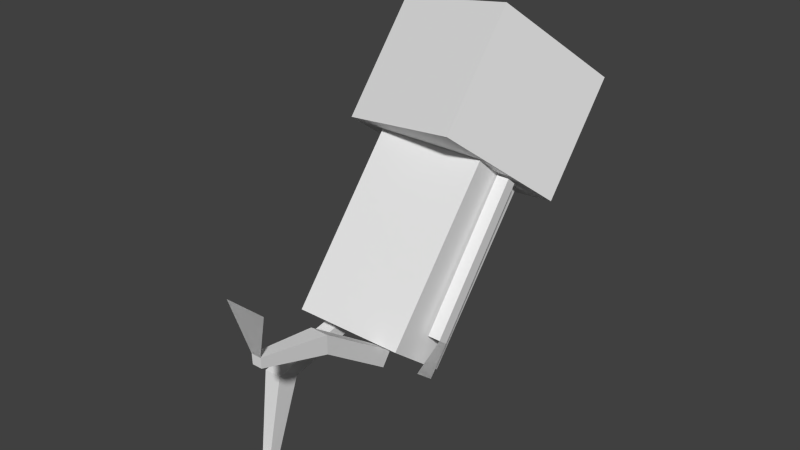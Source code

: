 # Source: sleepingcop.blend  (saved by Blender 2.72.0; exported with 4.5.12 LTS)
import bpy
from mathutils import Matrix  # noqa: F401  (used for matrix-valued properties, if any)

bpy.ops.wm.read_factory_settings(use_empty=True)
scene = bpy.context.scene
scene.name = 'Scene'

# ---- collections
col_collection_1 = bpy.data.collections.new('Collection 1'); scene.collection.children.link(col_collection_1)

# ---- world
world_world = bpy.data.worlds.new('World'); scene.world = world_world
world_world.color = (0.05088, 0.05088, 0.05088)
world_world.use_sun_shadow = False
world_world.sun_shadow_jitter_overblur = 0.0
world_world.cycles.sampling_method = 'MANUAL'
world_world.cycles.sample_map_resolution = 256

# ---- meshes
me_arm_l = bpy.data.meshes.new('Arm.L')
me_arm_l.from_pydata([(-11.44, 2.077, 18.6), (-11.44, 3.626, 17.34), (-9.44, 3.626, 17.34), (-9.44, 2.077, 18.6), (-11.17, 17.77, 37.81), (-11.17, 19.32, 36.54), (-9.175, 19.32, 36.54), (-9.175, 17.77, 37.81), (-10.86, -2.097, 15.06), (-10.86, 0.9886, 12.54), (-11.44, 2.077, 18.6), (-11.44, 3.626, 17.34), (-10.86, -2.097, 15.06), (-10.86, 0.9886, 12.54), (11.15, 20.07, 10.32), (11.15, 22.07, 10.35), (9.154, 22.07, 10.35), (9.154, 20.07, 10.32), (10.89, 19.66, 35.11), (10.89, 21.66, 35.15), (8.888, 21.66, 35.15), (8.888, 19.66, 35.11), (10.67, 19.17, 4.864), (10.67, 23.15, 4.931), (11.15, 20.07, 10.32), (11.15, 22.07, 10.35), (10.67, 19.17, 4.864), (10.67, 23.15, 4.931), (-5.127, -26.89, 28.7), (-5.127, -26.83, 27.11), (-6.647, -26.83, 27.11), (-6.647, -26.89, 28.7), (-4.857, -3.265, 17.85), (-4.857, -4.733, 15.8), (-6.917, -4.733, 15.8), (-6.917, -3.265, 17.85), (-4.494, -15.99, 26.82), (-4.494, -16.0, 23.88), (-7.28, -16.0, 23.88), (-7.28, -15.99, 26.82), (-2.754, -28.07, 35.95), (-9.02, -28.07, 35.95), (-2.754, -28.07, 35.95), (-9.02, -28.07, 35.95), (6.808, -15.76, 0.3906), (6.808, -13.95, -0.01969), (5.288, -13.95, -0.01969), (7.078, 1.738, 16.74), (7.078, 2.206, 14.27), (5.018, 2.206, 14.27), (5.018, 1.738, 16.74), (7.441, -13.54, 13.72), (7.441, -10.22, 12.19), (4.654, -10.22, 12.19), (4.654, -13.54, 13.72), (9.181, -25.7, 0.2959), (2.915, -25.7, 0.2959), (5.288, -15.76, 0.3906), (9.181, -25.7, 0.2959), (2.915, -25.7, 0.2959), (8.898, -4.48, 18.89), (8.898, 4.858, 11.26), (-8.898, 4.858, 11.26), (-8.898, -4.48, 18.89), (8.898, 13.94, 41.44), (8.898, 23.28, 33.81), (-8.898, 23.28, 33.81), (-8.898, 13.94, 41.44), (14.14, 12.89, 42.29), (7.613, 29.74, 28.53), (-14.14, 24.68, 32.66), (-7.613, 7.837, 46.42), (14.14, 25.61, 57.86), (7.613, 42.46, 44.1), (-14.14, 37.4, 48.22), (-7.613, 20.56, 61.99)], [], [(4, 0, 1, 5), (5, 1, 2, 6), (6, 2, 3, 7), (7, 3, 0, 4), (0, 3, 2, 1), (7, 4, 5, 6), (1, 8, 0), (9, 8, 1), (11, 10, 12), (13, 11, 12), (18, 19, 15, 14), (19, 20, 16, 15), (20, 21, 17, 16), (21, 18, 14, 17), (14, 15, 16, 17), (21, 20, 19, 18), (15, 22, 14), (23, 22, 15), (25, 24, 26), (27, 25, 26), (36, 37, 29, 28), (37, 38, 30, 29), (38, 39, 31, 30), (39, 36, 28, 31), (28, 29, 30, 31), (35, 34, 33, 32), (32, 33, 37, 36), (33, 34, 38, 37), (34, 35, 39, 38), (35, 32, 36, 39), (28, 41, 31), (40, 41, 28), (51, 52, 45, 44), (52, 53, 46, 45), (50, 49, 48, 47), (47, 48, 52, 51), (48, 49, 53, 52), (49, 50, 54, 53), (50, 47, 51, 54), (55, 56, 44), (64, 65, 61, 60), (65, 66, 62, 61), (66, 67, 63, 62), (67, 64, 60, 63), (60, 61, 62, 63), (67, 66, 65, 64), (73, 69, 68), (74, 70, 69), (75, 71, 70), (72, 68, 71), (71, 69, 70), (72, 74, 73), (73, 74, 69), (72, 73, 68), (75, 72, 71), (74, 75, 70), (75, 74, 72), (68, 69, 71), (28, 31, 43), (42, 28, 43), (53, 54, 57, 46), (54, 51, 44, 57), (44, 45, 46, 57), (44, 56, 57), (44, 57, 59), (58, 44, 59)])
_uv = me_arm_l.uv_layers.new(name='UVMap')
_uv.uv.foreach_set('vector', [0.883, 0.6299, 0.883, 0.9284, 0.906, 0.9284, 0.906, 0.6299, 0.9685, 0.63, 0.9685, 0.9285, 0.9914, 0.9283, 0.9914, 0.6297, 0.9632, 0.9274, 0.9632, 0.6288, 0.9402, 0.6288, 0.9402, 0.9274, 0.9115, 0.6305, 0.9115, 0.929, 0.9344, 0.9293, 0.9344, 0.6307, 0.9513, 0.6, 0.9283, 0.6, 0.9283, 0.6241, 0.9513, 0.6241, 0.9329, 0.9813, 0.9329, 0.9573, 0.9099, 0.9573, 0.9099, 0.9813, 0.9503, 0.525, 0.9846, 0.5898, 0.9732, 0.525, 0.9389, 0.5898, 0.9846, 0.5898, 0.9503, 0.525, 0.9275, 0.525, 0.9046, 0.525, 0.8932, 0.5899, 0.9389, 0.5899, 0.9275, 0.525, 0.8932, 0.5899, 0.7501, 0.6289, 0.773, 0.6289, 0.773, 0.9275, 0.7501, 0.9275, 0.8384, 0.6305, 0.8613, 0.6303, 0.8613, 0.9288, 0.8384, 0.9291, 0.8323, 0.9285, 0.8094, 0.9285, 0.8094, 0.63, 0.8323, 0.63, 0.7793, 0.6293, 0.8023, 0.6295, 0.8023, 0.9281, 0.7793, 0.9278, 0.8162, 0.5936, 0.7932, 0.5936, 0.7932, 0.6177, 0.8162, 0.6177, 0.8181, 0.9764, 0.7952, 0.9764, 0.7952, 0.9523, 0.8181, 0.9523, 0.7655, 0.5152, 0.7998, 0.5807, 0.7884, 0.5152, 0.7541, 0.5807, 0.7998, 0.5807, 0.7655, 0.5152, 0.8442, 0.5157, 0.8213, 0.5157, 0.8099, 0.581, 0.8556, 0.581, 0.8442, 0.5157, 0.8099, 0.581, 0.951, 0.2006, 0.9901, 0.2006, 0.9812, 0.03824, 0.9599, 0.03824, 0.8329, 0.2018, 0.8649, 0.2018, 0.8577, 0.0394, 0.8402, 0.0394, 0.8709, 0.2009, 0.91, 0.2009, 0.9011, 0.0385, 0.8798, 0.0385, 0.9142, 0.2017, 0.9462, 0.2017, 0.9389, 0.03927, 0.9215, 0.03927, 0.885, 0.008917, 0.885, 0.03129, 0.9025, 0.03129, 0.9025, 0.008917, 0.8742, 0.3737, 0.8742, 0.404, 0.8979, 0.404, 0.8979, 0.3737, 0.9561, 0.363, 0.985, 0.363, 0.9901, 0.2006, 0.951, 0.2006, 0.8371, 0.3642, 0.8608, 0.3642, 0.8649, 0.2018, 0.8329, 0.2018, 0.876, 0.3633, 0.9049, 0.3633, 0.91, 0.2009, 0.8709, 0.2009, 0.9184, 0.364, 0.942, 0.364, 0.9462, 0.2017, 0.9142, 0.2017, 0.6861, 0.6023, 0.6547, 0.5162, 0.6738, 0.6023, 0.7052, 0.5162, 0.6547, 0.5162, 0.6861, 0.6023, 0.6498, 0.2001, 0.6889, 0.2001, 0.68, 0.03772, 0.6587, 0.03772, 0.7348, 0.2005, 0.7668, 0.2005, 0.7595, 0.0381, 0.7421, 0.0381, 0.6784, 0.3714, 0.6784, 0.4017, 0.7021, 0.4017, 0.7021, 0.3714, 0.6549, 0.3625, 0.6838, 0.3625, 0.6889, 0.2001, 0.6498, 0.2001, 0.739, 0.3629, 0.7626, 0.3629, 0.7668, 0.2005, 0.7348, 0.2005, 0.6103, 0.3635, 0.6392, 0.3635, 0.6443, 0.2011, 0.6052, 0.2011, 0.7006, 0.3627, 0.7242, 0.3627, 0.7284, 0.2003, 0.6964, 0.2003, 0.6175, 0.5157, 0.5676, 0.5157, 0.5986, 0.6007, 0.1126, 0.4028, 0.005146, 0.4028, 0.005146, 0.1306, 0.1126, 0.1306, 0.5955, 0.4026, 0.4369, 0.4026, 0.4369, 0.1305, 0.5955, 0.1305, 0.4174, 0.4026, 0.31, 0.4026, 0.31, 0.1305, 0.4174, 0.1305, 0.2901, 0.4002, 0.1316, 0.4002, 0.1316, 0.1281, 0.2901, 0.1281, 0.1281, 0.1115, 0.1281, 0.004036, 0.2944, 0.004036, 0.2944, 0.1115, 0.2983, 0.4156, 0.2983, 0.5231, 0.132, 0.5231, 0.132, 0.4156, 0.09845, 0.7895, 0.09845, 0.6163, 0.3038, 0.6163, 0.08815, 0.9906, 0.08815, 0.8171, 0.293, 0.8171, 0.5309, 0.7892, 0.5309, 0.6159, 0.7362, 0.6159, 0.3135, 0.7903, 0.3135, 0.617, 0.5188, 0.617, 0.3138, 0.6088, 0.5191, 0.4131, 0.3138, 0.4131, 0.3135, 0.7903, 0.5188, 0.986, 0.3135, 0.986, 0.293, 0.9906, 0.08815, 0.9906, 0.293, 0.8171, 0.3038, 0.7895, 0.09845, 0.7895, 0.3038, 0.6163, 0.5188, 0.7903, 0.3135, 0.7903, 0.5188, 0.617, 0.7362, 0.7892, 0.5309, 0.7892, 0.7362, 0.6159, 0.5188, 0.7903, 0.5188, 0.986, 0.3135, 0.7903, 0.5191, 0.6088, 0.5191, 0.4131, 0.3138, 0.6088, 0.686, 0.426, 0.6738, 0.426, 0.6546, 0.5122, 0.7051, 0.5122, 0.686, 0.426, 0.6546, 0.5122, 0.6052, 0.2011, 0.6443, 0.2011, 0.6354, 0.03873, 0.6141, 0.03873, 0.6964, 0.2003, 0.7284, 0.2003, 0.7211, 0.03792, 0.7036, 0.03792, 0.7003, 0.03134, 0.7003, 0.008969, 0.6829, 0.008969, 0.6829, 0.03134, 0.5986, 0.6007, 0.5676, 0.5157, 0.5865, 0.6007, 0.5981, 0.4265, 0.586, 0.4265, 0.5671, 0.5115, 0.6169, 0.5115, 0.5981, 0.4265, 0.5671, 0.5115])
me_arm_l.use_remesh_preserve_volume = False
me_arm_l.use_remesh_preserve_attributes = False
me_arm_l.use_mirror_vertex_groups = False
me_arm_l.update()
arm_armature_001 = bpy.data.armatures.new('Armature.001')  # bones are not reproduced

# ---- objects
ob_armature = bpy.data.objects.new('Armature', arm_armature_001)
ob_human = bpy.data.objects.new('human', me_arm_l)

# ---- transforms, parenting, visibility, modifiers, constraints
ob_armature.location = (0.0, 0.0, 0.0)
ob_armature.lineart.crease_threshold = 0.0
ob_human.parent = ob_armature
ob_human.location = (0.0, 0.0, 0.0)
ob_human.rotation_euler = (3.142, -0.0, 0.0)
ob_human.scale = (-0.04879, -0.04879, -0.04879)
ob_human.lineart.crease_threshold = 0.0
_vg = ob_human.vertex_groups.new(name='Leg')
_vg.add([44, 45, 46, 55, 56, 57, 58, 59], 1.0, 'REPLACE')
_m = ob_human.modifiers.new('Armature', 'ARMATURE')
_m.object = ob_armature

# ---- collection membership
col_collection_1.objects.link(ob_armature)
col_collection_1.objects.link(ob_human)

# ---- scene / render settings (as saved in the file)
scene.frame_start = 1; scene.frame_end = 60; scene.frame_set(56)
scene.render.engine = 'BLENDER_EEVEE_NEXT'
scene.render.resolution_percentage = 50
scene.render.dither_intensity = 0.0
scene.cycles.use_denoising = False
scene.cycles.samples = 10
scene.cycles.sampling_pattern = 'TABULATED_SOBOL'
scene.cycles.light_sampling_threshold = 0.0
scene.cycles.use_adaptive_sampling = False
scene.cycles.use_light_tree = False
scene.cycles.blur_glossy = 0.0
scene.cycles.pixel_filter_type = 'GAUSSIAN'
scene.cycles.sample_clamp_indirect = 0.0
scene.view_settings.view_transform = 'Standard'
bpy.context.view_layer.update()

# ---- added for rendering (the .blend has no active camera and no usable light): camera, sun
cam_auto = bpy.data.cameras.new('AutoCamera')
cam_auto.lens = 50.0
cam_auto.sensor_width = 36.0
cam_auto.clip_end = 1000.0
ob_auto_camera = bpy.data.objects.new('AutoCamera', cam_auto)
scene.collection.objects.link(ob_auto_camera)
ob_auto_camera.location = (4.42623, -4.96055, 5.05333)
ob_auto_camera.rotation_euler = (1.09748, -7.21219e-08, 0.694738)
scene.camera = ob_auto_camera
light_auto_sun = bpy.data.lights.new('AutoSun', 'SUN')
light_auto_sun.energy = 3.0
light_auto_sun.angle = 0.0523599
ob_auto_sun = bpy.data.objects.new('AutoSun', light_auto_sun)
scene.collection.objects.link(ob_auto_sun)
ob_auto_sun.rotation_euler = (0.872665, 0.174533, 0.523599)
bpy.context.view_layer.update()
